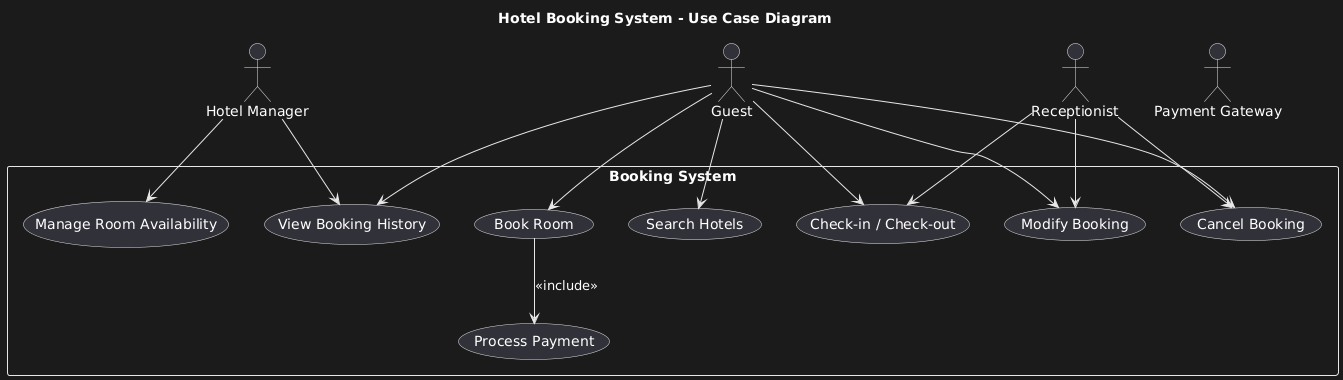

The diagram above was rendered by PlantUML. Its source (embedded in the PNG):
@startuml
title Hotel Booking System - Use Case Diagram

actor Guest
actor Receptionist
actor "Hotel Manager" as Manager
actor "Payment Gateway" as Gateway

rectangle "Booking System" {
  (Search Hotels) as Search
  (Book Room) as Book
  (Modify Booking) as Modify
  (Cancel Booking) as Cancel
  (Check-in / Check-out) as CheckInOut
  (Process Payment) as Payment
  (Manage Room Availability) as ManageRooms
  (View Booking History) as History
}

Guest --> Search
Guest --> Book
Guest --> Modify
Guest --> Cancel
Book --> Payment : <<include>>
Guest --> CheckInOut
Guest --> History

Receptionist --> CheckInOut
Receptionist --> Modify
Receptionist --> Cancel

Manager --> ManageRooms
Manager --> History
@enduml